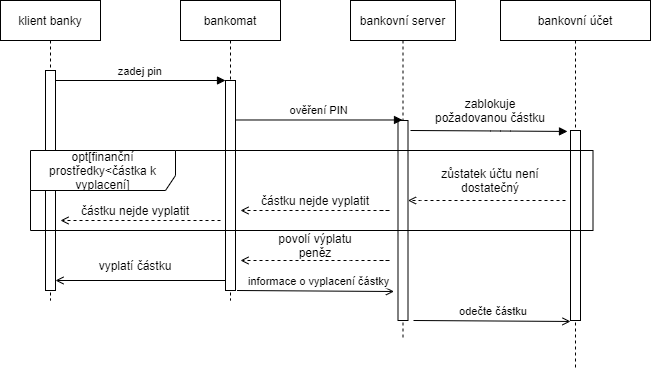

The diagram above was exported from draw.io. Its source (the exported page's mxGraphModel, read from the mxfile embedded in the PNG):
<mxGraphModel dx="981" dy="526" grid="1" gridSize="10" guides="1" tooltips="1" connect="1" arrows="1" fold="1" page="1" pageScale="1" pageWidth="850" pageHeight="1100" math="0" shadow="0">
  <root>
    <mxCell id="0" />
    <mxCell id="1" parent="0" />
    <mxCell id="3nuBFxr9cyL0pnOWT2aG-1" value="klient banky" style="shape=umlLifeline;perimeter=lifelinePerimeter;container=1;collapsible=0;recursiveResize=0;rounded=0;shadow=0;strokeWidth=1;" parent="1" vertex="1">
      <mxGeometry x="120" y="80" width="100" height="300" as="geometry" />
    </mxCell>
    <mxCell id="3nuBFxr9cyL0pnOWT2aG-2" value="" style="points=[];perimeter=orthogonalPerimeter;rounded=0;shadow=0;strokeWidth=1;" parent="3nuBFxr9cyL0pnOWT2aG-1" vertex="1">
      <mxGeometry x="45" y="70" width="10" height="220" as="geometry" />
    </mxCell>
    <mxCell id="TJ0ovZOkrW5WyQiWuD9R-15" value="" style="endArrow=open;html=1;rounded=0;endFill=0;" edge="1" parent="3nuBFxr9cyL0pnOWT2aG-1" source="3nuBFxr9cyL0pnOWT2aG-5">
      <mxGeometry width="50" height="50" relative="1" as="geometry">
        <mxPoint x="221.5" y="280.96000000000004" as="sourcePoint" />
        <mxPoint x="55" y="280" as="targetPoint" />
        <Array as="points">
          <mxPoint x="175.5" y="280" />
        </Array>
      </mxGeometry>
    </mxCell>
    <mxCell id="3nuBFxr9cyL0pnOWT2aG-5" value="bankomat" style="shape=umlLifeline;perimeter=lifelinePerimeter;container=1;collapsible=0;recursiveResize=0;rounded=0;shadow=0;strokeWidth=1;" parent="1" vertex="1">
      <mxGeometry x="300" y="80" width="100" height="300" as="geometry" />
    </mxCell>
    <mxCell id="3nuBFxr9cyL0pnOWT2aG-6" value="" style="points=[];perimeter=orthogonalPerimeter;rounded=0;shadow=0;strokeWidth=1;" parent="3nuBFxr9cyL0pnOWT2aG-5" vertex="1">
      <mxGeometry x="45" y="80" width="10" height="210" as="geometry" />
    </mxCell>
    <mxCell id="TJ0ovZOkrW5WyQiWuD9R-10" value="" style="endArrow=open;html=1;rounded=0;dashed=1;endFill=0;" edge="1" parent="3nuBFxr9cyL0pnOWT2aG-5">
      <mxGeometry width="50" height="50" relative="1" as="geometry">
        <mxPoint x="200" y="260" as="sourcePoint" />
        <mxPoint x="60" y="260" as="targetPoint" />
        <Array as="points">
          <mxPoint x="210" y="260" />
          <mxPoint x="190" y="260" />
          <mxPoint x="170" y="260" />
        </Array>
      </mxGeometry>
    </mxCell>
    <mxCell id="TJ0ovZOkrW5WyQiWuD9R-27" value="" style="endArrow=open;html=1;rounded=0;dashed=1;endFill=0;" edge="1" parent="3nuBFxr9cyL0pnOWT2aG-5">
      <mxGeometry width="50" height="50" relative="1" as="geometry">
        <mxPoint x="200" y="210.0000000000001" as="sourcePoint" />
        <mxPoint x="60" y="210.0000000000001" as="targetPoint" />
        <Array as="points">
          <mxPoint x="210" y="210" />
          <mxPoint x="190" y="210" />
          <mxPoint x="170" y="210" />
        </Array>
      </mxGeometry>
    </mxCell>
    <mxCell id="3nuBFxr9cyL0pnOWT2aG-8" value="zadej pin" style="verticalAlign=bottom;endArrow=block;entryX=0;entryY=0;shadow=0;strokeWidth=1;" parent="1" source="3nuBFxr9cyL0pnOWT2aG-2" target="3nuBFxr9cyL0pnOWT2aG-6" edge="1">
      <mxGeometry relative="1" as="geometry">
        <mxPoint x="275" y="160" as="sourcePoint" />
      </mxGeometry>
    </mxCell>
    <mxCell id="TJ0ovZOkrW5WyQiWuD9R-1" value="bankovní server" style="shape=umlLifeline;perimeter=lifelinePerimeter;container=1;collapsible=0;recursiveResize=0;rounded=0;shadow=0;strokeWidth=1;" vertex="1" parent="1">
      <mxGeometry x="470" y="80" width="105" height="340" as="geometry" />
    </mxCell>
    <mxCell id="TJ0ovZOkrW5WyQiWuD9R-2" value="" style="points=[];perimeter=orthogonalPerimeter;rounded=0;shadow=0;strokeWidth=1;" vertex="1" parent="TJ0ovZOkrW5WyQiWuD9R-1">
      <mxGeometry x="47.5" y="120" width="10" height="200" as="geometry" />
    </mxCell>
    <mxCell id="TJ0ovZOkrW5WyQiWuD9R-3" value="bankovní účet" style="shape=umlLifeline;perimeter=lifelinePerimeter;container=1;collapsible=0;recursiveResize=0;rounded=0;shadow=0;strokeWidth=1;" vertex="1" parent="1">
      <mxGeometry x="620" y="80" width="150" height="370" as="geometry" />
    </mxCell>
    <mxCell id="TJ0ovZOkrW5WyQiWuD9R-4" value="" style="points=[];perimeter=orthogonalPerimeter;rounded=0;shadow=0;strokeWidth=1;" vertex="1" parent="TJ0ovZOkrW5WyQiWuD9R-3">
      <mxGeometry x="70" y="130" width="10" height="190" as="geometry" />
    </mxCell>
    <mxCell id="TJ0ovZOkrW5WyQiWuD9R-24" value="" style="endArrow=open;html=1;rounded=0;dashed=1;endFill=0;" edge="1" parent="TJ0ovZOkrW5WyQiWuD9R-3" target="TJ0ovZOkrW5WyQiWuD9R-2">
      <mxGeometry width="50" height="50" relative="1" as="geometry">
        <mxPoint x="65" y="200" as="sourcePoint" />
        <mxPoint x="-85" y="190" as="targetPoint" />
        <Array as="points">
          <mxPoint x="-80" y="200" />
        </Array>
      </mxGeometry>
    </mxCell>
    <mxCell id="TJ0ovZOkrW5WyQiWuD9R-19" value="odečte částku" style="verticalAlign=bottom;endArrow=open;shadow=0;strokeWidth=1;exitX=1.1;exitY=0.188;exitDx=0;exitDy=0;exitPerimeter=0;entryX=-0.2;entryY=0.194;entryDx=0;entryDy=0;entryPerimeter=0;endFill=0;" edge="1" parent="TJ0ovZOkrW5WyQiWuD9R-3">
      <mxGeometry x="0.0191" relative="1" as="geometry">
        <mxPoint x="-87" y="320" as="sourcePoint" />
        <mxPoint x="70" y="320.96000000000004" as="targetPoint" />
        <Array as="points" />
        <mxPoint as="offset" />
      </mxGeometry>
    </mxCell>
    <mxCell id="TJ0ovZOkrW5WyQiWuD9R-5" value="ověření PIN " style="verticalAlign=bottom;endArrow=block;shadow=0;strokeWidth=1;exitX=1.1;exitY=0.188;exitDx=0;exitDy=0;exitPerimeter=0;" edge="1" parent="1" source="3nuBFxr9cyL0pnOWT2aG-6" target="TJ0ovZOkrW5WyQiWuD9R-1">
      <mxGeometry x="0.012" relative="1" as="geometry">
        <mxPoint x="375" y="190.0000000000001" as="sourcePoint" />
        <mxPoint x="500" y="190" as="targetPoint" />
        <Array as="points" />
        <mxPoint as="offset" />
      </mxGeometry>
    </mxCell>
    <mxCell id="TJ0ovZOkrW5WyQiWuD9R-11" value="povolí výplatu peněz" style="text;html=1;strokeColor=none;fillColor=none;align=center;verticalAlign=middle;whiteSpace=wrap;rounded=0;" vertex="1" parent="1">
      <mxGeometry x="390" y="310" width="90" height="30" as="geometry" />
    </mxCell>
    <mxCell id="TJ0ovZOkrW5WyQiWuD9R-14" value="zablokuje požadovanou částku" style="text;html=1;strokeColor=none;fillColor=none;align=center;verticalAlign=middle;whiteSpace=wrap;rounded=0;" vertex="1" parent="1">
      <mxGeometry x="550" y="170" width="120" height="40" as="geometry" />
    </mxCell>
    <mxCell id="TJ0ovZOkrW5WyQiWuD9R-16" value="vyplatí částku" style="text;html=1;strokeColor=none;fillColor=none;align=center;verticalAlign=middle;whiteSpace=wrap;rounded=0;" vertex="1" parent="1">
      <mxGeometry x="210" y="330" width="90" height="30" as="geometry" />
    </mxCell>
    <mxCell id="TJ0ovZOkrW5WyQiWuD9R-18" value="informace o vyplacení částky" style="verticalAlign=bottom;endArrow=open;shadow=0;strokeWidth=1;exitX=1.1;exitY=0.188;exitDx=0;exitDy=0;exitPerimeter=0;endFill=0;" edge="1" parent="1">
      <mxGeometry x="0.0445" y="1" relative="1" as="geometry">
        <mxPoint x="356.5" y="370" as="sourcePoint" />
        <mxPoint x="513.5" y="371" as="targetPoint" />
        <Array as="points" />
        <mxPoint as="offset" />
      </mxGeometry>
    </mxCell>
    <mxCell id="TJ0ovZOkrW5WyQiWuD9R-21" value="opt[finanční prostředky&amp;lt;částka k vyplacení]" style="shape=umlFrame;whiteSpace=wrap;html=1;width=145;height=40;" vertex="1" parent="1">
      <mxGeometry x="150" y="230" width="562.5" height="80" as="geometry" />
    </mxCell>
    <mxCell id="TJ0ovZOkrW5WyQiWuD9R-25" value="zůstatek účtu není dostatečný" style="text;html=1;strokeColor=none;fillColor=none;align=center;verticalAlign=middle;whiteSpace=wrap;rounded=0;" vertex="1" parent="1">
      <mxGeometry x="555" y="250" width="110" height="20" as="geometry" />
    </mxCell>
    <mxCell id="TJ0ovZOkrW5WyQiWuD9R-26" value="částku nejde vyplatit" style="text;html=1;strokeColor=none;fillColor=none;align=center;verticalAlign=middle;whiteSpace=wrap;rounded=0;" vertex="1" parent="1">
      <mxGeometry x="375" y="270" width="120" height="20" as="geometry" />
    </mxCell>
    <mxCell id="TJ0ovZOkrW5WyQiWuD9R-12" value="" style="verticalAlign=bottom;endArrow=block;shadow=0;strokeWidth=1;exitX=1.1;exitY=0.188;exitDx=0;exitDy=0;exitPerimeter=0;entryX=-0.2;entryY=0.194;entryDx=0;entryDy=0;entryPerimeter=0;" edge="1" parent="1">
      <mxGeometry x="-0.0807" relative="1" as="geometry">
        <mxPoint x="530" y="210.00000000000006" as="sourcePoint" />
        <mxPoint x="687" y="210.95999999999998" as="targetPoint" />
        <Array as="points">
          <mxPoint x="620" y="210.5" />
        </Array>
        <mxPoint as="offset" />
      </mxGeometry>
    </mxCell>
    <mxCell id="TJ0ovZOkrW5WyQiWuD9R-28" value="částku nejde vyplatit" style="text;html=1;strokeColor=none;fillColor=none;align=center;verticalAlign=middle;whiteSpace=wrap;rounded=0;" vertex="1" parent="1">
      <mxGeometry x="195" y="280" width="120" height="20" as="geometry" />
    </mxCell>
    <mxCell id="TJ0ovZOkrW5WyQiWuD9R-29" value="" style="endArrow=open;html=1;rounded=0;dashed=1;endFill=0;" edge="1" parent="1">
      <mxGeometry width="50" height="50" relative="1" as="geometry">
        <mxPoint x="340" y="300" as="sourcePoint" />
        <mxPoint x="180" y="300" as="targetPoint" />
        <Array as="points">
          <mxPoint x="340" y="300" />
          <mxPoint x="300" y="300" />
          <mxPoint x="280" y="300" />
        </Array>
      </mxGeometry>
    </mxCell>
  </root>
</mxGraphModel>